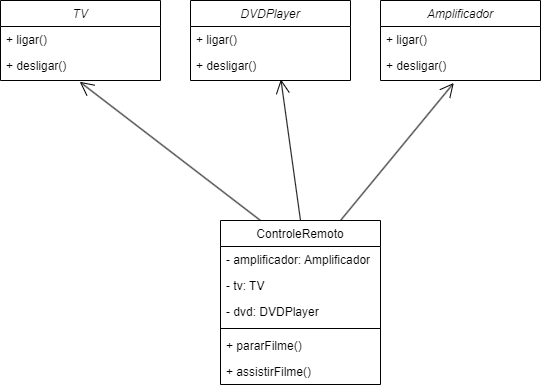

The diagram above was exported from draw.io. Its source (the exported page's mxGraphModel, read from the mxfile embedded in the PNG):
<mxGraphModel dx="972" dy="514" grid="1" gridSize="10" guides="1" tooltips="1" connect="1" arrows="1" fold="1" page="1" pageScale="1" pageWidth="827" pageHeight="1169" math="0" shadow="0">
  <root>
    <mxCell id="WIyWlLk6GJQsqaUBKTNV-0" />
    <mxCell id="WIyWlLk6GJQsqaUBKTNV-1" parent="WIyWlLk6GJQsqaUBKTNV-0" />
    <mxCell id="zkfFHV4jXpPFQw0GAbJ--0" value="DVDPlayer" style="swimlane;fontStyle=2;align=center;verticalAlign=top;childLayout=stackLayout;horizontal=1;startSize=26;horizontalStack=0;resizeParent=1;resizeLast=0;collapsible=1;marginBottom=0;rounded=0;shadow=0;strokeWidth=1;" parent="WIyWlLk6GJQsqaUBKTNV-1" vertex="1">
      <mxGeometry x="220" y="120" width="160" height="80" as="geometry">
        <mxRectangle x="230" y="140" width="160" height="26" as="alternateBounds" />
      </mxGeometry>
    </mxCell>
    <mxCell id="zkfFHV4jXpPFQw0GAbJ--1" value="+ ligar()" style="text;align=left;verticalAlign=top;spacingLeft=4;spacingRight=4;overflow=hidden;rotatable=0;points=[[0,0.5],[1,0.5]];portConstraint=eastwest;" parent="zkfFHV4jXpPFQw0GAbJ--0" vertex="1">
      <mxGeometry y="26" width="160" height="26" as="geometry" />
    </mxCell>
    <mxCell id="zkfFHV4jXpPFQw0GAbJ--2" value="+ desligar()" style="text;align=left;verticalAlign=top;spacingLeft=4;spacingRight=4;overflow=hidden;rotatable=0;points=[[0,0.5],[1,0.5]];portConstraint=eastwest;rounded=0;shadow=0;html=0;" parent="zkfFHV4jXpPFQw0GAbJ--0" vertex="1">
      <mxGeometry y="52" width="160" height="26" as="geometry" />
    </mxCell>
    <mxCell id="zkfFHV4jXpPFQw0GAbJ--17" value="ControleRemoto" style="swimlane;fontStyle=0;align=center;verticalAlign=top;childLayout=stackLayout;horizontal=1;startSize=26;horizontalStack=0;resizeParent=1;resizeLast=0;collapsible=1;marginBottom=0;rounded=0;shadow=0;strokeWidth=1;" parent="WIyWlLk6GJQsqaUBKTNV-1" vertex="1">
      <mxGeometry x="250" y="340" width="160" height="164" as="geometry">
        <mxRectangle x="550" y="140" width="160" height="26" as="alternateBounds" />
      </mxGeometry>
    </mxCell>
    <mxCell id="1oOQKOyLwy4MouKsicZO-7" value="- amplificador: Amplificador" style="text;align=left;verticalAlign=top;spacingLeft=4;spacingRight=4;overflow=hidden;rotatable=0;points=[[0,0.5],[1,0.5]];portConstraint=eastwest;" parent="zkfFHV4jXpPFQw0GAbJ--17" vertex="1">
      <mxGeometry y="26" width="160" height="26" as="geometry" />
    </mxCell>
    <mxCell id="1oOQKOyLwy4MouKsicZO-8" value="- tv: TV" style="text;align=left;verticalAlign=top;spacingLeft=4;spacingRight=4;overflow=hidden;rotatable=0;points=[[0,0.5],[1,0.5]];portConstraint=eastwest;" parent="zkfFHV4jXpPFQw0GAbJ--17" vertex="1">
      <mxGeometry y="52" width="160" height="26" as="geometry" />
    </mxCell>
    <mxCell id="zkfFHV4jXpPFQw0GAbJ--25" value="- dvd: DVDPlayer" style="text;align=left;verticalAlign=top;spacingLeft=4;spacingRight=4;overflow=hidden;rotatable=0;points=[[0,0.5],[1,0.5]];portConstraint=eastwest;" parent="zkfFHV4jXpPFQw0GAbJ--17" vertex="1">
      <mxGeometry y="78" width="160" height="26" as="geometry" />
    </mxCell>
    <mxCell id="zkfFHV4jXpPFQw0GAbJ--23" value="" style="line;html=1;strokeWidth=1;align=left;verticalAlign=middle;spacingTop=-1;spacingLeft=3;spacingRight=3;rotatable=0;labelPosition=right;points=[];portConstraint=eastwest;" parent="zkfFHV4jXpPFQw0GAbJ--17" vertex="1">
      <mxGeometry y="104" width="160" height="8" as="geometry" />
    </mxCell>
    <mxCell id="zkfFHV4jXpPFQw0GAbJ--19" value="+ pararFilme()&#10;&#10;" style="text;align=left;verticalAlign=top;spacingLeft=4;spacingRight=4;overflow=hidden;rotatable=0;points=[[0,0.5],[1,0.5]];portConstraint=eastwest;rounded=0;shadow=0;html=0;" parent="zkfFHV4jXpPFQw0GAbJ--17" vertex="1">
      <mxGeometry y="112" width="160" height="26" as="geometry" />
    </mxCell>
    <mxCell id="zkfFHV4jXpPFQw0GAbJ--18" value="+ assistirFilme()" style="text;align=left;verticalAlign=top;spacingLeft=4;spacingRight=4;overflow=hidden;rotatable=0;points=[[0,0.5],[1,0.5]];portConstraint=eastwest;" parent="zkfFHV4jXpPFQw0GAbJ--17" vertex="1">
      <mxGeometry y="138" width="160" height="26" as="geometry" />
    </mxCell>
    <mxCell id="1oOQKOyLwy4MouKsicZO-1" value="TV" style="swimlane;fontStyle=2;align=center;verticalAlign=top;childLayout=stackLayout;horizontal=1;startSize=26;horizontalStack=0;resizeParent=1;resizeLast=0;collapsible=1;marginBottom=0;rounded=0;shadow=0;strokeWidth=1;" parent="WIyWlLk6GJQsqaUBKTNV-1" vertex="1">
      <mxGeometry x="30" y="120" width="160" height="80" as="geometry">
        <mxRectangle x="230" y="140" width="160" height="26" as="alternateBounds" />
      </mxGeometry>
    </mxCell>
    <mxCell id="1oOQKOyLwy4MouKsicZO-2" value="+ ligar()" style="text;align=left;verticalAlign=top;spacingLeft=4;spacingRight=4;overflow=hidden;rotatable=0;points=[[0,0.5],[1,0.5]];portConstraint=eastwest;" parent="1oOQKOyLwy4MouKsicZO-1" vertex="1">
      <mxGeometry y="26" width="160" height="26" as="geometry" />
    </mxCell>
    <mxCell id="1oOQKOyLwy4MouKsicZO-3" value="+ desligar()" style="text;align=left;verticalAlign=top;spacingLeft=4;spacingRight=4;overflow=hidden;rotatable=0;points=[[0,0.5],[1,0.5]];portConstraint=eastwest;rounded=0;shadow=0;html=0;" parent="1oOQKOyLwy4MouKsicZO-1" vertex="1">
      <mxGeometry y="52" width="160" height="26" as="geometry" />
    </mxCell>
    <mxCell id="1oOQKOyLwy4MouKsicZO-4" value="Amplificador" style="swimlane;fontStyle=2;align=center;verticalAlign=top;childLayout=stackLayout;horizontal=1;startSize=26;horizontalStack=0;resizeParent=1;resizeLast=0;collapsible=1;marginBottom=0;rounded=0;shadow=0;strokeWidth=1;" parent="WIyWlLk6GJQsqaUBKTNV-1" vertex="1">
      <mxGeometry x="410" y="120" width="160" height="80" as="geometry">
        <mxRectangle x="230" y="140" width="160" height="26" as="alternateBounds" />
      </mxGeometry>
    </mxCell>
    <mxCell id="1oOQKOyLwy4MouKsicZO-5" value="+ ligar()" style="text;align=left;verticalAlign=top;spacingLeft=4;spacingRight=4;overflow=hidden;rotatable=0;points=[[0,0.5],[1,0.5]];portConstraint=eastwest;" parent="1oOQKOyLwy4MouKsicZO-4" vertex="1">
      <mxGeometry y="26" width="160" height="26" as="geometry" />
    </mxCell>
    <mxCell id="1oOQKOyLwy4MouKsicZO-6" value="+ desligar()" style="text;align=left;verticalAlign=top;spacingLeft=4;spacingRight=4;overflow=hidden;rotatable=0;points=[[0,0.5],[1,0.5]];portConstraint=eastwest;rounded=0;shadow=0;html=0;" parent="1oOQKOyLwy4MouKsicZO-4" vertex="1">
      <mxGeometry y="52" width="160" height="26" as="geometry" />
    </mxCell>
    <mxCell id="Vwk2lf1qE5nwNc5EtaTy-0" value="" style="endArrow=open;endFill=1;endSize=12;html=1;rounded=0;exitX=0.75;exitY=0;exitDx=0;exitDy=0;entryX=0.458;entryY=1.172;entryDx=0;entryDy=0;entryPerimeter=0;" edge="1" parent="WIyWlLk6GJQsqaUBKTNV-1" source="zkfFHV4jXpPFQw0GAbJ--17" target="1oOQKOyLwy4MouKsicZO-6">
      <mxGeometry width="160" relative="1" as="geometry">
        <mxPoint x="330" y="240" as="sourcePoint" />
        <mxPoint x="490" y="240" as="targetPoint" />
      </mxGeometry>
    </mxCell>
    <mxCell id="Vwk2lf1qE5nwNc5EtaTy-1" value="" style="endArrow=open;endFill=1;endSize=12;html=1;rounded=0;exitX=0.5;exitY=0;exitDx=0;exitDy=0;entryX=0.565;entryY=1.036;entryDx=0;entryDy=0;entryPerimeter=0;" edge="1" parent="WIyWlLk6GJQsqaUBKTNV-1" source="zkfFHV4jXpPFQw0GAbJ--17" target="zkfFHV4jXpPFQw0GAbJ--2">
      <mxGeometry width="160" relative="1" as="geometry">
        <mxPoint x="330" y="240" as="sourcePoint" />
        <mxPoint x="490" y="240" as="targetPoint" />
      </mxGeometry>
    </mxCell>
    <mxCell id="Vwk2lf1qE5nwNc5EtaTy-2" value="" style="endArrow=open;endFill=1;endSize=12;html=1;rounded=0;exitX=0.25;exitY=0;exitDx=0;exitDy=0;entryX=0.495;entryY=1.127;entryDx=0;entryDy=0;entryPerimeter=0;" edge="1" parent="WIyWlLk6GJQsqaUBKTNV-1" source="zkfFHV4jXpPFQw0GAbJ--17" target="1oOQKOyLwy4MouKsicZO-3">
      <mxGeometry width="160" relative="1" as="geometry">
        <mxPoint x="130" y="280" as="sourcePoint" />
        <mxPoint x="290" y="280" as="targetPoint" />
      </mxGeometry>
    </mxCell>
  </root>
</mxGraphModel>